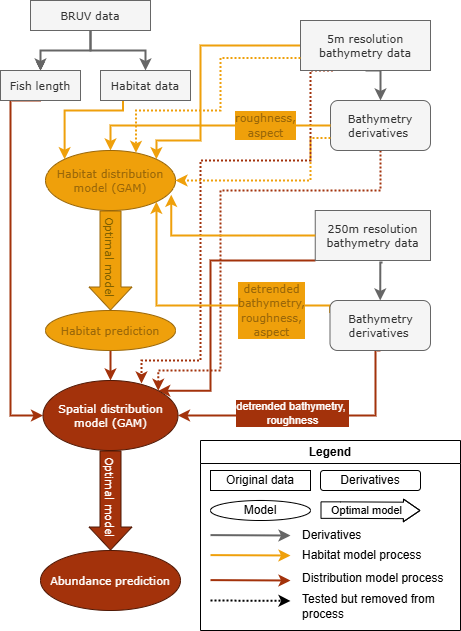

The diagram above was exported from draw.io. Its source (the exported page's mxGraphModel, read from the mxfile embedded in the PNG):
<mxGraphModel dx="497" dy="297" grid="1" gridSize="10" guides="1" tooltips="1" connect="1" arrows="1" fold="1" page="1" pageScale="1" pageWidth="827" pageHeight="1169" math="0" shadow="0">
  <root>
    <mxCell id="WIyWlLk6GJQsqaUBKTNV-0" />
    <mxCell id="WIyWlLk6GJQsqaUBKTNV-1" parent="WIyWlLk6GJQsqaUBKTNV-0" />
    <mxCell id="QnAHNYZheqqFxq_gVrqq-2" value="" style="edgeStyle=orthogonalEdgeStyle;rounded=0;orthogonalLoop=1;jettySize=auto;html=1;fontFamily=Verdana;fontSize=11;verticalAlign=middle;" parent="WIyWlLk6GJQsqaUBKTNV-1" source="QnAHNYZheqqFxq_gVrqq-0" target="QnAHNYZheqqFxq_gVrqq-1" edge="1">
      <mxGeometry relative="1" as="geometry" />
    </mxCell>
    <mxCell id="QnAHNYZheqqFxq_gVrqq-3" value="" style="edgeStyle=orthogonalEdgeStyle;rounded=0;orthogonalLoop=1;jettySize=auto;html=1;fillColor=#f5f5f5;strokeColor=#666666;strokeWidth=2;fontFamily=Verdana;fontSize=11;verticalAlign=middle;" parent="WIyWlLk6GJQsqaUBKTNV-1" source="QnAHNYZheqqFxq_gVrqq-0" target="QnAHNYZheqqFxq_gVrqq-1" edge="1">
      <mxGeometry relative="1" as="geometry" />
    </mxCell>
    <mxCell id="QnAHNYZheqqFxq_gVrqq-5" value="" style="edgeStyle=orthogonalEdgeStyle;rounded=0;orthogonalLoop=1;jettySize=auto;html=1;fillColor=#f5f5f5;strokeColor=#666666;strokeWidth=2;fontFamily=Verdana;fontSize=11;verticalAlign=middle;" parent="WIyWlLk6GJQsqaUBKTNV-1" source="QnAHNYZheqqFxq_gVrqq-0" target="QnAHNYZheqqFxq_gVrqq-4" edge="1">
      <mxGeometry relative="1" as="geometry" />
    </mxCell>
    <mxCell id="QnAHNYZheqqFxq_gVrqq-0" value="BRUV data" style="rounded=0;whiteSpace=wrap;html=1;fillColor=#f5f5f5;fontColor=#333333;strokeColor=#666666;fontFamily=Verdana;fontSize=11;verticalAlign=middle;" parent="WIyWlLk6GJQsqaUBKTNV-1" vertex="1">
      <mxGeometry x="60" y="40" width="120" height="30" as="geometry" />
    </mxCell>
    <mxCell id="QnAHNYZheqqFxq_gVrqq-49" style="edgeStyle=orthogonalEdgeStyle;rounded=0;orthogonalLoop=1;jettySize=auto;html=1;exitX=0.5;exitY=1;exitDx=0;exitDy=0;entryX=0;entryY=0.5;entryDx=0;entryDy=0;strokeWidth=2;strokeColor=#A3320B;fontFamily=Verdana;fontSize=11;verticalAlign=middle;fillColor=#6B0504;curved=0;" parent="WIyWlLk6GJQsqaUBKTNV-1" source="QnAHNYZheqqFxq_gVrqq-1" target="QnAHNYZheqqFxq_gVrqq-47" edge="1">
      <mxGeometry relative="1" as="geometry">
        <Array as="points">
          <mxPoint x="40" y="140" />
          <mxPoint x="40" y="455" />
        </Array>
      </mxGeometry>
    </mxCell>
    <mxCell id="QnAHNYZheqqFxq_gVrqq-1" value="Fish length" style="whiteSpace=wrap;html=1;rounded=0;fillColor=#f5f5f5;fontColor=#333333;strokeColor=#666666;fontFamily=Verdana;fontSize=11;verticalAlign=middle;" parent="WIyWlLk6GJQsqaUBKTNV-1" vertex="1">
      <mxGeometry x="30" y="110" width="80" height="30" as="geometry" />
    </mxCell>
    <mxCell id="QnAHNYZheqqFxq_gVrqq-20" style="edgeStyle=orthogonalEdgeStyle;rounded=0;orthogonalLoop=1;jettySize=auto;html=1;exitX=0.25;exitY=1;exitDx=0;exitDy=0;entryX=0;entryY=0;entryDx=0;entryDy=0;fillColor=#A3320B;strokeColor=#EFA00B;strokeWidth=2;fontFamily=Verdana;fontSize=11;verticalAlign=middle;" parent="WIyWlLk6GJQsqaUBKTNV-1" source="QnAHNYZheqqFxq_gVrqq-4" target="QnAHNYZheqqFxq_gVrqq-51" edge="1">
      <mxGeometry relative="1" as="geometry">
        <mxPoint x="260" y="235" as="targetPoint" />
        <Array as="points">
          <mxPoint x="153" y="150" />
          <mxPoint x="94" y="150" />
        </Array>
      </mxGeometry>
    </mxCell>
    <mxCell id="QnAHNYZheqqFxq_gVrqq-4" value="Habitat data" style="whiteSpace=wrap;html=1;rounded=0;fillColor=#f5f5f5;fontColor=#333333;strokeColor=#666666;fontFamily=Verdana;fontSize=11;verticalAlign=middle;" parent="WIyWlLk6GJQsqaUBKTNV-1" vertex="1">
      <mxGeometry x="130" y="110" width="90" height="30" as="geometry" />
    </mxCell>
    <mxCell id="QnAHNYZheqqFxq_gVrqq-39" style="edgeStyle=orthogonalEdgeStyle;rounded=0;orthogonalLoop=1;jettySize=auto;html=1;entryX=0.5;entryY=0;entryDx=0;entryDy=0;fillColor=#f5f5f5;strokeColor=#666666;strokeWidth=2;fontFamily=Verdana;fontSize=11;verticalAlign=middle;exitX=0.584;exitY=1.04;exitDx=0;exitDy=0;exitPerimeter=0;" parent="WIyWlLk6GJQsqaUBKTNV-1" source="QnAHNYZheqqFxq_gVrqq-7" target="QnAHNYZheqqFxq_gVrqq-24" edge="1">
      <mxGeometry relative="1" as="geometry">
        <mxPoint x="412" y="300" as="sourcePoint" />
      </mxGeometry>
    </mxCell>
    <mxCell id="QnAHNYZheqqFxq_gVrqq-41" style="edgeStyle=orthogonalEdgeStyle;rounded=0;orthogonalLoop=1;jettySize=auto;html=1;exitX=0;exitY=1;exitDx=0;exitDy=0;strokeColor=#A3320B;strokeWidth=2;entryX=1;entryY=0;entryDx=0;entryDy=0;fontFamily=Verdana;fontSize=11;verticalAlign=middle;fillColor=#6B0504;curved=0;" parent="WIyWlLk6GJQsqaUBKTNV-1" source="QnAHNYZheqqFxq_gVrqq-7" target="QnAHNYZheqqFxq_gVrqq-47" edge="1">
      <mxGeometry relative="1" as="geometry">
        <mxPoint x="360" y="440" as="targetPoint" />
        <Array as="points">
          <mxPoint x="240" y="300" />
          <mxPoint x="240" y="430" />
        </Array>
      </mxGeometry>
    </mxCell>
    <mxCell id="QnAHNYZheqqFxq_gVrqq-7" value="250m resolution bathymetry data" style="rounded=0;whiteSpace=wrap;html=1;fillColor=#f5f5f5;fontColor=#333333;strokeColor=#666666;fontFamily=Verdana;fontSize=11;verticalAlign=middle;" parent="WIyWlLk6GJQsqaUBKTNV-1" vertex="1">
      <mxGeometry x="344.75" y="250" width="115.25" height="50" as="geometry" />
    </mxCell>
    <mxCell id="QnAHNYZheqqFxq_gVrqq-34" style="edgeStyle=orthogonalEdgeStyle;rounded=0;orthogonalLoop=1;jettySize=auto;html=1;exitX=0.5;exitY=1;exitDx=0;exitDy=0;entryX=0.5;entryY=0;entryDx=0;entryDy=0;fillColor=#f5f5f5;strokeColor=#666666;strokeWidth=2;fontFamily=Verdana;fontSize=11;verticalAlign=middle;" parent="WIyWlLk6GJQsqaUBKTNV-1" source="QnAHNYZheqqFxq_gVrqq-8" target="QnAHNYZheqqFxq_gVrqq-23" edge="1">
      <mxGeometry relative="1" as="geometry" />
    </mxCell>
    <mxCell id="QnAHNYZheqqFxq_gVrqq-35" style="edgeStyle=orthogonalEdgeStyle;rounded=0;orthogonalLoop=1;jettySize=auto;html=1;exitX=0;exitY=0.5;exitDx=0;exitDy=0;entryX=1;entryY=0;entryDx=0;entryDy=0;fillColor=#A3320B;strokeColor=#EFA00B;strokeWidth=2;fontFamily=Verdana;fontSize=11;verticalAlign=middle;" parent="WIyWlLk6GJQsqaUBKTNV-1" source="QnAHNYZheqqFxq_gVrqq-8" target="QnAHNYZheqqFxq_gVrqq-51" edge="1">
      <mxGeometry relative="1" as="geometry">
        <mxPoint x="357.5" y="217.5" as="targetPoint" />
        <Array as="points">
          <mxPoint x="230" y="85" />
          <mxPoint x="230" y="180" />
          <mxPoint x="186" y="180" />
        </Array>
      </mxGeometry>
    </mxCell>
    <mxCell id="94l-lQU0devV_FR5V7W3-1" style="edgeStyle=orthogonalEdgeStyle;rounded=0;orthogonalLoop=1;jettySize=auto;html=1;exitX=0.25;exitY=1;exitDx=0;exitDy=0;entryX=0.732;entryY=0.044;entryDx=0;entryDy=0;strokeColor=#A3320B;dashed=1;strokeWidth=2;entryPerimeter=0;dashPattern=1 1;" parent="WIyWlLk6GJQsqaUBKTNV-1" source="QnAHNYZheqqFxq_gVrqq-8" target="QnAHNYZheqqFxq_gVrqq-47" edge="1">
      <mxGeometry relative="1" as="geometry">
        <Array as="points">
          <mxPoint x="340" y="110" />
          <mxPoint x="340" y="200" />
          <mxPoint x="230" y="200" />
          <mxPoint x="230" y="400" />
          <mxPoint x="171" y="400" />
          <mxPoint x="171" y="423" />
        </Array>
      </mxGeometry>
    </mxCell>
    <mxCell id="QnAHNYZheqqFxq_gVrqq-8" value="5m resolution bathymetry data" style="rounded=0;whiteSpace=wrap;html=1;fillColor=#f5f5f5;fontColor=#333333;strokeColor=#666666;fontFamily=Verdana;fontSize=11;verticalAlign=middle;" parent="WIyWlLk6GJQsqaUBKTNV-1" vertex="1">
      <mxGeometry x="330" y="60" width="130" height="50" as="geometry" />
    </mxCell>
    <mxCell id="94l-lQU0devV_FR5V7W3-0" style="edgeStyle=orthogonalEdgeStyle;rounded=0;orthogonalLoop=1;jettySize=auto;html=1;exitX=0.5;exitY=1;exitDx=0;exitDy=0;entryX=1;entryY=0;entryDx=0;entryDy=0;dashed=1;strokeWidth=2;strokeColor=#A3320B;dashPattern=1 1;" parent="WIyWlLk6GJQsqaUBKTNV-1" source="QnAHNYZheqqFxq_gVrqq-23" target="QnAHNYZheqqFxq_gVrqq-47" edge="1">
      <mxGeometry relative="1" as="geometry">
        <Array as="points">
          <mxPoint x="410" y="230" />
          <mxPoint x="250" y="230" />
          <mxPoint x="250" y="410" />
          <mxPoint x="188" y="410" />
        </Array>
      </mxGeometry>
    </mxCell>
    <mxCell id="QnAHNYZheqqFxq_gVrqq-23" value="Bathymetry derivatives&amp;nbsp;" style="rounded=1;whiteSpace=wrap;html=1;fillColor=#f5f5f5;fontColor=#333333;strokeColor=#666666;fontFamily=Verdana;fontSize=11;verticalAlign=middle;" parent="WIyWlLk6GJQsqaUBKTNV-1" vertex="1">
      <mxGeometry x="360" y="140" width="100" height="50" as="geometry" />
    </mxCell>
    <mxCell id="QnAHNYZheqqFxq_gVrqq-43" style="edgeStyle=orthogonalEdgeStyle;rounded=0;orthogonalLoop=1;jettySize=auto;html=1;strokeColor=#A3320B;strokeWidth=2;entryX=1;entryY=0.5;entryDx=0;entryDy=0;fontFamily=Verdana;fontSize=11;verticalAlign=middle;fillColor=#6B0504;exitX=0.5;exitY=1;exitDx=0;exitDy=0;curved=0;" parent="WIyWlLk6GJQsqaUBKTNV-1" source="QnAHNYZheqqFxq_gVrqq-24" target="QnAHNYZheqqFxq_gVrqq-47" edge="1">
      <mxGeometry relative="1" as="geometry">
        <mxPoint x="430" y="360" as="targetPoint" />
        <Array as="points">
          <mxPoint x="405" y="455" />
        </Array>
        <mxPoint x="400" y="400" as="sourcePoint" />
      </mxGeometry>
    </mxCell>
    <mxCell id="UVYmnNJeyjw8zzBaYIql-0" value="detrended bathymetry,&amp;nbsp;&lt;div&gt;roughness&lt;/div&gt;" style="edgeLabel;html=1;align=center;verticalAlign=middle;resizable=0;points=[];labelBackgroundColor=#A3320B;fontColor=#FFFFFF;labelBorderColor=none;" parent="QnAHNYZheqqFxq_gVrqq-43" vertex="1" connectable="0">
      <mxGeometry x="0.148" y="-2" relative="1" as="geometry">
        <mxPoint as="offset" />
      </mxGeometry>
    </mxCell>
    <mxCell id="QnAHNYZheqqFxq_gVrqq-44" style="edgeStyle=orthogonalEdgeStyle;rounded=0;orthogonalLoop=1;jettySize=auto;html=1;exitX=0;exitY=0.25;exitDx=0;exitDy=0;entryX=1;entryY=1;entryDx=0;entryDy=0;fillColor=#A3320B;strokeColor=#EFA00B;strokeWidth=2;fontFamily=Verdana;fontSize=11;verticalAlign=middle;" parent="WIyWlLk6GJQsqaUBKTNV-1" source="QnAHNYZheqqFxq_gVrqq-24" target="QnAHNYZheqqFxq_gVrqq-51" edge="1">
      <mxGeometry relative="1" as="geometry">
        <mxPoint x="357.5" y="252.5" as="targetPoint" />
        <Array as="points">
          <mxPoint x="360" y="345" />
          <mxPoint x="186" y="345" />
        </Array>
      </mxGeometry>
    </mxCell>
    <mxCell id="UVYmnNJeyjw8zzBaYIql-1" value="&lt;span style=&quot;font-family: Verdana; text-wrap-mode: wrap;&quot;&gt;detrended bathymetry,&lt;/span&gt;&lt;div&gt;&lt;span style=&quot;font-family: Verdana; text-wrap-mode: wrap;&quot;&gt;roughness,&lt;/span&gt;&lt;/div&gt;&lt;div&gt;&lt;span style=&quot;font-family: Verdana; text-wrap-mode: wrap;&quot;&gt;aspect&lt;/span&gt;&lt;/div&gt;" style="edgeLabel;html=1;align=center;verticalAlign=middle;resizable=0;points=[];fontColor=#9A6709;labelBackgroundColor=#EFA00B;" parent="QnAHNYZheqqFxq_gVrqq-44" vertex="1" connectable="0">
      <mxGeometry x="-0.7209" y="2" relative="1" as="geometry">
        <mxPoint x="-27" y="3" as="offset" />
      </mxGeometry>
    </mxCell>
    <mxCell id="QnAHNYZheqqFxq_gVrqq-24" value="Bathymetry derivatives&amp;nbsp;" style="rounded=1;whiteSpace=wrap;html=1;fillColor=#f5f5f5;fontColor=#333333;strokeColor=#666666;fontFamily=Verdana;fontSize=11;verticalAlign=middle;" parent="WIyWlLk6GJQsqaUBKTNV-1" vertex="1">
      <mxGeometry x="359.5" y="340" width="100.5" height="50" as="geometry" />
    </mxCell>
    <mxCell id="QnAHNYZheqqFxq_gVrqq-37" style="edgeStyle=orthogonalEdgeStyle;rounded=0;orthogonalLoop=1;jettySize=auto;html=1;entryX=0.5;entryY=0;entryDx=0;entryDy=0;fillColor=#A3320B;strokeColor=#EFA00B;strokeWidth=2;exitX=0;exitY=0.5;exitDx=0;exitDy=0;fontFamily=Verdana;fontSize=11;verticalAlign=middle;" parent="WIyWlLk6GJQsqaUBKTNV-1" source="QnAHNYZheqqFxq_gVrqq-23" target="QnAHNYZheqqFxq_gVrqq-51" edge="1">
      <mxGeometry relative="1" as="geometry">
        <mxPoint x="285" y="170" as="sourcePoint" />
        <mxPoint x="170" y="180" as="targetPoint" />
        <Array as="points">
          <mxPoint x="140" y="165" />
        </Array>
      </mxGeometry>
    </mxCell>
    <mxCell id="UVYmnNJeyjw8zzBaYIql-2" value="&lt;span style=&quot;font-family: Verdana; text-wrap-mode: wrap;&quot;&gt;roughness,&lt;/span&gt;&lt;div&gt;&lt;span style=&quot;font-family: Verdana; text-wrap-mode: wrap;&quot;&gt;aspect&lt;/span&gt;&lt;/div&gt;" style="edgeLabel;html=1;align=center;verticalAlign=middle;resizable=0;points=[];fontColor=#9A6709;labelBackgroundColor=#EFA00B;" parent="QnAHNYZheqqFxq_gVrqq-37" vertex="1" connectable="0">
      <mxGeometry x="0.3854" relative="1" as="geometry">
        <mxPoint x="104" as="offset" />
      </mxGeometry>
    </mxCell>
    <mxCell id="QnAHNYZheqqFxq_gVrqq-42" style="edgeStyle=orthogonalEdgeStyle;rounded=0;orthogonalLoop=1;jettySize=auto;html=1;exitX=0;exitY=0.5;exitDx=0;exitDy=0;entryX=0.967;entryY=0.738;entryDx=0;entryDy=0;fillColor=#A3320B;strokeColor=#EFA00B;strokeWidth=2;fontFamily=Verdana;fontSize=11;verticalAlign=middle;entryPerimeter=0;" parent="WIyWlLk6GJQsqaUBKTNV-1" source="QnAHNYZheqqFxq_gVrqq-7" target="QnAHNYZheqqFxq_gVrqq-51" edge="1">
      <mxGeometry relative="1" as="geometry">
        <mxPoint x="390" y="235" as="targetPoint" />
        <Array as="points">
          <mxPoint x="201" y="275" />
        </Array>
      </mxGeometry>
    </mxCell>
    <mxCell id="QnAHNYZheqqFxq_gVrqq-46" value="Abundance prediction" style="ellipse;whiteSpace=wrap;html=1;gradientColor=none;fillColor=#A3320B;fontColor=#FFFFFF;strokeColor=light-dark(#4F1805,#FFFFFF);fontFamily=Verdana;fontSize=11;verticalAlign=middle;" parent="WIyWlLk6GJQsqaUBKTNV-1" vertex="1">
      <mxGeometry x="70" y="590" width="140" height="60" as="geometry" />
    </mxCell>
    <mxCell id="QnAHNYZheqqFxq_gVrqq-47" value="Spatial distribution model (GAM)" style="ellipse;whiteSpace=wrap;html=1;fillColor=#A3320B;fontColor=#FFFFFF;strokeColor=light-dark(#4F1805,#FFFFFF);fontFamily=Verdana;fontSize=11;verticalAlign=middle;" parent="WIyWlLk6GJQsqaUBKTNV-1" vertex="1">
      <mxGeometry x="72.5" y="420" width="135" height="70" as="geometry" />
    </mxCell>
    <mxCell id="QnAHNYZheqqFxq_gVrqq-51" value="&lt;font style=&quot;&quot;&gt;Habitat distribution model (GAM)&lt;/font&gt;" style="ellipse;whiteSpace=wrap;html=1;fillColor=#EFA00B;strokeColor=light-dark(#9A6709,#000000);fontFamily=Verdana;fontSize=11;verticalAlign=middle;fontColor=#9A6709;" parent="WIyWlLk6GJQsqaUBKTNV-1" vertex="1">
      <mxGeometry x="75" y="190" width="130" height="60" as="geometry" />
    </mxCell>
    <mxCell id="QnAHNYZheqqFxq_gVrqq-55" value="" style="shape=flexArrow;endArrow=classic;html=1;rounded=0;entryX=0.5;entryY=0;entryDx=0;entryDy=0;exitX=0.5;exitY=1;exitDx=0;exitDy=0;endWidth=21;endSize=7.33;width=21;fillColor=#A3320B;labelBackgroundColor=none;strokeColor=light-dark(#4F1805,#FFFFFF);fontFamily=Verdana;fontSize=11;verticalAlign=middle;gradientColor=none;" parent="WIyWlLk6GJQsqaUBKTNV-1" source="QnAHNYZheqqFxq_gVrqq-47" target="QnAHNYZheqqFxq_gVrqq-46" edge="1">
      <mxGeometry width="50" height="50" relative="1" as="geometry">
        <mxPoint x="202.5" y="480" as="sourcePoint" />
        <mxPoint x="252.5" y="430" as="targetPoint" />
      </mxGeometry>
    </mxCell>
    <mxCell id="QnAHNYZheqqFxq_gVrqq-56" value="Optimal model" style="edgeLabel;html=1;align=center;verticalAlign=middle;resizable=0;points=[];rotation=90;labelBackgroundColor=none;fontColor=#FFFFFF;fontFamily=Verdana;fontSize=11;" parent="QnAHNYZheqqFxq_gVrqq-55" vertex="1" connectable="0">
      <mxGeometry x="-0.5655" y="-6" relative="1" as="geometry">
        <mxPoint x="6" y="24" as="offset" />
      </mxGeometry>
    </mxCell>
    <mxCell id="QnAHNYZheqqFxq_gVrqq-57" value="" style="shape=flexArrow;endArrow=classic;html=1;rounded=0;exitX=0.5;exitY=1;exitDx=0;exitDy=0;endWidth=21;endSize=7.33;width=21;entryX=0.5;entryY=0;entryDx=0;entryDy=0;fillColor=#EFA00B;strokeColor=#9A6709;fontFamily=Verdana;fontSize=11;verticalAlign=middle;fontColor=#9A6709;" parent="WIyWlLk6GJQsqaUBKTNV-1" source="QnAHNYZheqqFxq_gVrqq-51" target="QnAHNYZheqqFxq_gVrqq-59" edge="1">
      <mxGeometry width="50" height="50" relative="1" as="geometry">
        <mxPoint x="320" y="270" as="sourcePoint" />
        <mxPoint x="320" y="310" as="targetPoint" />
      </mxGeometry>
    </mxCell>
    <mxCell id="QnAHNYZheqqFxq_gVrqq-58" value="&lt;font style=&quot;&quot;&gt;Optimal model&lt;/font&gt;" style="edgeLabel;html=1;align=center;verticalAlign=middle;resizable=0;points=[];rotation=90;labelBackgroundColor=none;fontFamily=Verdana;fontSize=11;fontColor=#7F6000;" parent="QnAHNYZheqqFxq_gVrqq-57" vertex="1" connectable="0">
      <mxGeometry x="-0.5655" y="-6" relative="1" as="geometry">
        <mxPoint x="6" y="24" as="offset" />
      </mxGeometry>
    </mxCell>
    <mxCell id="QnAHNYZheqqFxq_gVrqq-62" style="edgeStyle=orthogonalEdgeStyle;rounded=0;orthogonalLoop=1;jettySize=auto;html=1;exitX=0.5;exitY=1;exitDx=0;exitDy=0;entryX=0.5;entryY=0;entryDx=0;entryDy=0;labelBackgroundColor=none;strokeWidth=2;strokeColor=#A3320B;fontFamily=Verdana;fontSize=11;verticalAlign=middle;fillColor=#6B0504;curved=0;" parent="WIyWlLk6GJQsqaUBKTNV-1" source="QnAHNYZheqqFxq_gVrqq-59" target="QnAHNYZheqqFxq_gVrqq-47" edge="1">
      <mxGeometry relative="1" as="geometry">
        <Array as="points">
          <mxPoint x="140" y="410" />
          <mxPoint x="140" y="410" />
        </Array>
      </mxGeometry>
    </mxCell>
    <mxCell id="QnAHNYZheqqFxq_gVrqq-59" value="&lt;font style=&quot;&quot;&gt;Habitat prediction&lt;/font&gt;" style="ellipse;whiteSpace=wrap;html=1;fillColor=#EFA00B;strokeColor=#9A6709;fontFamily=Verdana;fontSize=11;verticalAlign=middle;fontColor=#9A6709;" parent="WIyWlLk6GJQsqaUBKTNV-1" vertex="1">
      <mxGeometry x="75" y="350" width="130" height="40" as="geometry" />
    </mxCell>
    <mxCell id="QnAHNYZheqqFxq_gVrqq-65" value="Legend" style="swimlane;whiteSpace=wrap;html=1;" parent="WIyWlLk6GJQsqaUBKTNV-1" vertex="1">
      <mxGeometry x="230" y="480" width="260" height="190" as="geometry" />
    </mxCell>
    <mxCell id="QnAHNYZheqqFxq_gVrqq-66" value="Original data" style="rounded=0;whiteSpace=wrap;html=1;" parent="QnAHNYZheqqFxq_gVrqq-65" vertex="1">
      <mxGeometry x="10" y="30" width="100" height="20" as="geometry" />
    </mxCell>
    <mxCell id="QnAHNYZheqqFxq_gVrqq-67" value="Derivatives" style="rounded=1;whiteSpace=wrap;html=1;" parent="QnAHNYZheqqFxq_gVrqq-65" vertex="1">
      <mxGeometry x="120" y="30" width="100" height="20" as="geometry" />
    </mxCell>
    <mxCell id="QnAHNYZheqqFxq_gVrqq-70" value="Model" style="ellipse;whiteSpace=wrap;html=1;" parent="QnAHNYZheqqFxq_gVrqq-65" vertex="1">
      <mxGeometry x="10" y="60" width="100" height="20" as="geometry" />
    </mxCell>
    <mxCell id="QnAHNYZheqqFxq_gVrqq-73" value="" style="endArrow=classic;html=1;rounded=0;strokeWidth=2;strokeColor=#EFA00B;fillColor=#A3320B;" parent="QnAHNYZheqqFxq_gVrqq-65" edge="1">
      <mxGeometry width="50" height="50" relative="1" as="geometry">
        <mxPoint x="10" y="114.60000000000001" as="sourcePoint" />
        <mxPoint x="90" y="115" as="targetPoint" />
      </mxGeometry>
    </mxCell>
    <mxCell id="QnAHNYZheqqFxq_gVrqq-74" value="" style="endArrow=classic;html=1;rounded=0;strokeWidth=2;strokeColor=#A3320B;fillColor=#6B0504;" parent="QnAHNYZheqqFxq_gVrqq-65" edge="1">
      <mxGeometry width="50" height="50" relative="1" as="geometry">
        <mxPoint x="10" y="139.6" as="sourcePoint" />
        <mxPoint x="90" y="140" as="targetPoint" />
      </mxGeometry>
    </mxCell>
    <mxCell id="QnAHNYZheqqFxq_gVrqq-75" value="Habitat model process" style="text;html=1;align=left;verticalAlign=middle;whiteSpace=wrap;rounded=0;" parent="QnAHNYZheqqFxq_gVrqq-65" vertex="1">
      <mxGeometry x="100" y="105" width="130" height="20" as="geometry" />
    </mxCell>
    <mxCell id="QnAHNYZheqqFxq_gVrqq-76" value="Distribution model process" style="text;html=1;align=left;verticalAlign=middle;whiteSpace=wrap;rounded=0;" parent="QnAHNYZheqqFxq_gVrqq-65" vertex="1">
      <mxGeometry x="100" y="125" width="150" height="25" as="geometry" />
    </mxCell>
    <mxCell id="QnAHNYZheqqFxq_gVrqq-77" value="" style="shape=flexArrow;endArrow=classic;html=1;rounded=0;endWidth=5.125;endSize=5.19;width=16.5;" parent="QnAHNYZheqqFxq_gVrqq-65" edge="1">
      <mxGeometry width="50" height="50" relative="1" as="geometry">
        <mxPoint x="120" y="69.6" as="sourcePoint" />
        <mxPoint x="220" y="70" as="targetPoint" />
        <Array as="points">
          <mxPoint x="140" y="69.6" />
        </Array>
      </mxGeometry>
    </mxCell>
    <mxCell id="QnAHNYZheqqFxq_gVrqq-78" value="Optimal model" style="edgeLabel;html=1;align=center;verticalAlign=middle;resizable=0;points=[];labelBackgroundColor=none;fontSize=11;" parent="QnAHNYZheqqFxq_gVrqq-77" vertex="1" connectable="0">
      <mxGeometry x="-0.7163" relative="1" as="geometry">
        <mxPoint x="31" as="offset" />
      </mxGeometry>
    </mxCell>
    <mxCell id="QnAHNYZheqqFxq_gVrqq-79" value="" style="endArrow=classic;html=1;rounded=0;strokeWidth=2;strokeColor=#666666;fillColor=#eeeeee;" parent="QnAHNYZheqqFxq_gVrqq-65" edge="1">
      <mxGeometry width="50" height="50" relative="1" as="geometry">
        <mxPoint x="10" y="94.60000000000002" as="sourcePoint" />
        <mxPoint x="90" y="95" as="targetPoint" />
      </mxGeometry>
    </mxCell>
    <mxCell id="QnAHNYZheqqFxq_gVrqq-80" value="Derivatives" style="text;html=1;align=left;verticalAlign=middle;whiteSpace=wrap;rounded=0;" parent="QnAHNYZheqqFxq_gVrqq-65" vertex="1">
      <mxGeometry x="100" y="85" width="130" height="20" as="geometry" />
    </mxCell>
    <mxCell id="94l-lQU0devV_FR5V7W3-2" value="" style="endArrow=classic;html=1;rounded=0;strokeWidth=2;strokeColor=#000000;fillColor=#6B0504;dashed=1;dashPattern=1 1;" parent="QnAHNYZheqqFxq_gVrqq-65" edge="1">
      <mxGeometry width="50" height="50" relative="1" as="geometry">
        <mxPoint x="10" y="160" as="sourcePoint" />
        <mxPoint x="90" y="160.39999999999998" as="targetPoint" />
      </mxGeometry>
    </mxCell>
    <mxCell id="94l-lQU0devV_FR5V7W3-3" value="Tested but removed from process" style="text;html=1;align=left;verticalAlign=middle;whiteSpace=wrap;rounded=0;" parent="QnAHNYZheqqFxq_gVrqq-65" vertex="1">
      <mxGeometry x="100" y="150" width="150" height="31" as="geometry" />
    </mxCell>
    <mxCell id="TDj7xz8dWmTQFpR3AeLB-0" style="edgeStyle=orthogonalEdgeStyle;rounded=0;orthogonalLoop=1;jettySize=auto;html=1;exitX=0;exitY=0.75;exitDx=0;exitDy=0;entryX=1;entryY=0.5;entryDx=0;entryDy=0;dashed=1;strokeWidth=2;strokeColor=#EFA00B;dashPattern=1 1;" edge="1" parent="WIyWlLk6GJQsqaUBKTNV-1" source="QnAHNYZheqqFxq_gVrqq-23" target="QnAHNYZheqqFxq_gVrqq-51">
      <mxGeometry relative="1" as="geometry">
        <Array as="points">
          <mxPoint x="340" y="178" />
          <mxPoint x="340" y="220" />
        </Array>
        <mxPoint x="752" y="150" as="sourcePoint" />
        <mxPoint x="530" y="390" as="targetPoint" />
      </mxGeometry>
    </mxCell>
    <mxCell id="TDj7xz8dWmTQFpR3AeLB-1" style="edgeStyle=orthogonalEdgeStyle;rounded=0;orthogonalLoop=1;jettySize=auto;html=1;exitX=0;exitY=0.75;exitDx=0;exitDy=0;entryX=0.696;entryY=0.039;entryDx=0;entryDy=0;dashed=1;strokeWidth=2;strokeColor=#EFA00B;entryPerimeter=0;dashPattern=1 1;" edge="1" parent="WIyWlLk6GJQsqaUBKTNV-1" source="QnAHNYZheqqFxq_gVrqq-8" target="QnAHNYZheqqFxq_gVrqq-51">
      <mxGeometry relative="1" as="geometry">
        <Array as="points">
          <mxPoint x="250" y="98" />
          <mxPoint x="250" y="150" />
          <mxPoint x="166" y="150" />
        </Array>
        <mxPoint x="324" y="130" as="sourcePoint" />
        <mxPoint x="160" y="159" as="targetPoint" />
      </mxGeometry>
    </mxCell>
  </root>
</mxGraphModel>